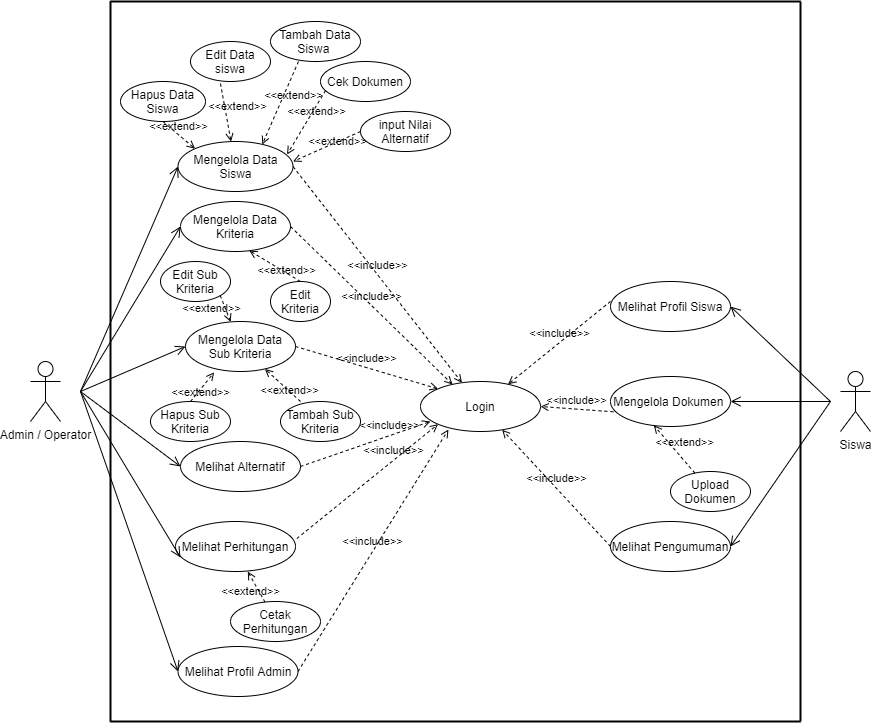

The diagram above was exported from draw.io. Its source (the exported page's mxGraphModel, read from the mxfile embedded in the PNG):
<mxGraphModel dx="1210" dy="1676" grid="1" gridSize="10" guides="1" tooltips="1" connect="1" arrows="1" fold="1" page="1" pageScale="1" pageWidth="850" pageHeight="1100" math="0" shadow="0">
  <root>
    <mxCell id="0" />
    <mxCell id="1" parent="0" />
    <mxCell id="dVD-neDIvdnWB0aH9RHz-1" value="Mengelola Data Kriteria" style="ellipse;whiteSpace=wrap;html=1;" parent="1" vertex="1">
      <mxGeometry x="220" y="80" width="110" height="50" as="geometry" />
    </mxCell>
    <mxCell id="dVD-neDIvdnWB0aH9RHz-2" value="Admin / Operator" style="shape=umlActor;verticalLabelPosition=bottom;verticalAlign=top;html=1;outlineConnect=0;" parent="1" vertex="1">
      <mxGeometry x="70" y="240" width="30" height="60" as="geometry" />
    </mxCell>
    <mxCell id="dVD-neDIvdnWB0aH9RHz-3" value="Mengelola Dokumen&amp;nbsp;" style="ellipse;whiteSpace=wrap;html=1;" parent="1" vertex="1">
      <mxGeometry x="650" y="255" width="120" height="50" as="geometry" />
    </mxCell>
    <mxCell id="dVD-neDIvdnWB0aH9RHz-4" value="Melihat Profil Siswa" style="ellipse;whiteSpace=wrap;html=1;" parent="1" vertex="1">
      <mxGeometry x="650" y="160" width="120" height="50" as="geometry" />
    </mxCell>
    <mxCell id="dVD-neDIvdnWB0aH9RHz-5" value="Login" style="ellipse;whiteSpace=wrap;html=1;" parent="1" vertex="1">
      <mxGeometry x="460" y="260" width="120" height="50" as="geometry" />
    </mxCell>
    <mxCell id="dVD-neDIvdnWB0aH9RHz-6" value="Mengelola Data Siswa" style="ellipse;whiteSpace=wrap;html=1;" parent="1" vertex="1">
      <mxGeometry x="217.5" y="20" width="115" height="50" as="geometry" />
    </mxCell>
    <mxCell id="dVD-neDIvdnWB0aH9RHz-7" value="Melihat Pengumuman" style="ellipse;whiteSpace=wrap;html=1;" parent="1" vertex="1">
      <mxGeometry x="650" y="400" width="120" height="50" as="geometry" />
    </mxCell>
    <mxCell id="dVD-neDIvdnWB0aH9RHz-9" value="Melihat Profil Admin" style="ellipse;whiteSpace=wrap;html=1;" parent="1" vertex="1">
      <mxGeometry x="217.5" y="525" width="120" height="50" as="geometry" />
    </mxCell>
    <mxCell id="dVD-neDIvdnWB0aH9RHz-10" value="Melihat Alternatif" style="ellipse;whiteSpace=wrap;html=1;" parent="1" vertex="1">
      <mxGeometry x="220" y="320" width="120" height="50" as="geometry" />
    </mxCell>
    <mxCell id="dVD-neDIvdnWB0aH9RHz-14" value="&amp;lt;&amp;lt;include&amp;gt;&amp;gt;" style="html=1;verticalAlign=bottom;labelBackgroundColor=none;endArrow=open;endFill=0;dashed=1;exitX=1;exitY=0.5;exitDx=0;exitDy=0;entryX=0.233;entryY=0.96;entryDx=0;entryDy=0;entryPerimeter=0;" parent="1" source="dVD-neDIvdnWB0aH9RHz-9" target="dVD-neDIvdnWB0aH9RHz-5" edge="1">
      <mxGeometry width="160" relative="1" as="geometry">
        <mxPoint x="345" y="394.40999999999997" as="sourcePoint" />
        <mxPoint x="470" y="310" as="targetPoint" />
      </mxGeometry>
    </mxCell>
    <mxCell id="dVD-neDIvdnWB0aH9RHz-15" value="&amp;lt;&amp;lt;include&amp;gt;&amp;gt;" style="html=1;verticalAlign=bottom;labelBackgroundColor=none;endArrow=open;endFill=0;dashed=1;entryX=0.083;entryY=0.8;entryDx=0;entryDy=0;exitX=1;exitY=0.5;exitDx=0;exitDy=0;entryPerimeter=0;" parent="1" source="dVD-neDIvdnWB0aH9RHz-10" target="dVD-neDIvdnWB0aH9RHz-5" edge="1">
      <mxGeometry x="0.3755" y="1" width="160" relative="1" as="geometry">
        <mxPoint x="340" y="340.21" as="sourcePoint" />
        <mxPoint x="453.9599999999998" y="260.00000000000006" as="targetPoint" />
        <mxPoint as="offset" />
      </mxGeometry>
    </mxCell>
    <mxCell id="dVD-neDIvdnWB0aH9RHz-18" value="&amp;lt;&amp;lt;include&amp;gt;&amp;gt;" style="html=1;verticalAlign=bottom;labelBackgroundColor=none;endArrow=open;endFill=0;dashed=1;entryX=0.267;entryY=0.06;entryDx=0;entryDy=0;exitX=1;exitY=0.5;exitDx=0;exitDy=0;entryPerimeter=0;" parent="1" source="dVD-neDIvdnWB0aH9RHz-1" target="dVD-neDIvdnWB0aH9RHz-5" edge="1">
      <mxGeometry width="160" relative="1" as="geometry">
        <mxPoint x="340" y="210.20999999999998" as="sourcePoint" />
        <mxPoint x="453.9599999999998" y="130.00000000000006" as="targetPoint" />
      </mxGeometry>
    </mxCell>
    <mxCell id="dVD-neDIvdnWB0aH9RHz-19" value="&amp;lt;&amp;lt;include&amp;gt;&amp;gt;" style="html=1;verticalAlign=bottom;labelBackgroundColor=none;endArrow=open;endFill=0;dashed=1;exitX=1;exitY=0.5;exitDx=0;exitDy=0;" parent="1" source="dVD-neDIvdnWB0aH9RHz-6" target="dVD-neDIvdnWB0aH9RHz-5" edge="1">
      <mxGeometry width="160" relative="1" as="geometry">
        <mxPoint x="340" y="140.20999999999998" as="sourcePoint" />
        <mxPoint x="453.9599999999998" y="60.00000000000006" as="targetPoint" />
      </mxGeometry>
    </mxCell>
    <mxCell id="dVD-neDIvdnWB0aH9RHz-25" value="&amp;lt;&amp;lt;include&amp;gt;&amp;gt;" style="html=1;verticalAlign=bottom;labelBackgroundColor=none;endArrow=open;endFill=0;dashed=1;exitX=0;exitY=0.5;exitDx=0;exitDy=0;" parent="1" source="dVD-neDIvdnWB0aH9RHz-7" target="dVD-neDIvdnWB0aH9RHz-5" edge="1">
      <mxGeometry width="160" relative="1" as="geometry">
        <mxPoint x="395" y="444.40999999999997" as="sourcePoint" />
        <mxPoint x="560" y="330" as="targetPoint" />
      </mxGeometry>
    </mxCell>
    <mxCell id="dVD-neDIvdnWB0aH9RHz-27" value="" style="endArrow=open;startArrow=none;endFill=0;startFill=0;endSize=8;html=1;verticalAlign=bottom;labelBackgroundColor=none;strokeWidth=1;entryX=0;entryY=0.5;entryDx=0;entryDy=0;" parent="1" target="dVD-neDIvdnWB0aH9RHz-10" edge="1">
      <mxGeometry width="160" relative="1" as="geometry">
        <mxPoint x="120" y="270" as="sourcePoint" />
        <mxPoint x="280" y="280" as="targetPoint" />
      </mxGeometry>
    </mxCell>
    <mxCell id="dVD-neDIvdnWB0aH9RHz-28" value="" style="endArrow=open;startArrow=none;endFill=0;startFill=0;endSize=8;html=1;verticalAlign=bottom;labelBackgroundColor=none;strokeWidth=1;entryX=0;entryY=0.5;entryDx=0;entryDy=0;" parent="1" target="dVD-neDIvdnWB0aH9RHz-9" edge="1">
      <mxGeometry width="160" relative="1" as="geometry">
        <mxPoint x="120" y="270" as="sourcePoint" />
        <mxPoint x="220" y="400" as="targetPoint" />
      </mxGeometry>
    </mxCell>
    <mxCell id="dVD-neDIvdnWB0aH9RHz-29" value="" style="endArrow=open;startArrow=none;endFill=0;startFill=0;endSize=8;html=1;verticalAlign=bottom;labelBackgroundColor=none;strokeWidth=1;entryX=0;entryY=0.5;entryDx=0;entryDy=0;" parent="1" target="dVD-neDIvdnWB0aH9RHz-1" edge="1">
      <mxGeometry width="160" relative="1" as="geometry">
        <mxPoint x="120" y="270" as="sourcePoint" />
        <mxPoint x="220" y="205" as="targetPoint" />
      </mxGeometry>
    </mxCell>
    <mxCell id="dVD-neDIvdnWB0aH9RHz-30" value="" style="endArrow=open;startArrow=none;endFill=0;startFill=0;endSize=8;html=1;verticalAlign=bottom;labelBackgroundColor=none;strokeWidth=1;entryX=0;entryY=0.5;entryDx=0;entryDy=0;" parent="1" target="dVD-neDIvdnWB0aH9RHz-6" edge="1">
      <mxGeometry width="160" relative="1" as="geometry">
        <mxPoint x="120" y="270" as="sourcePoint" />
        <mxPoint x="220" y="135" as="targetPoint" />
      </mxGeometry>
    </mxCell>
    <mxCell id="dVD-neDIvdnWB0aH9RHz-37" value="Mengelola Data Sub Kriteria" style="ellipse;whiteSpace=wrap;html=1;" parent="1" vertex="1">
      <mxGeometry x="225" y="200" width="110" height="50" as="geometry" />
    </mxCell>
    <mxCell id="dVD-neDIvdnWB0aH9RHz-39" value="" style="endArrow=open;startArrow=none;endFill=0;startFill=0;endSize=8;html=1;verticalAlign=bottom;labelBackgroundColor=none;strokeWidth=1;entryX=0;entryY=0.5;entryDx=0;entryDy=0;" parent="1" target="dVD-neDIvdnWB0aH9RHz-37" edge="1">
      <mxGeometry width="160" relative="1" as="geometry">
        <mxPoint x="120" y="270" as="sourcePoint" />
        <mxPoint x="230" y="305" as="targetPoint" />
      </mxGeometry>
    </mxCell>
    <mxCell id="dVD-neDIvdnWB0aH9RHz-43" value="Edit Sub Kriteria" style="ellipse;whiteSpace=wrap;html=1;" parent="1" vertex="1">
      <mxGeometry x="200" y="140" width="70" height="40" as="geometry" />
    </mxCell>
    <mxCell id="dVD-neDIvdnWB0aH9RHz-45" value="&amp;lt;&amp;lt;extend&amp;gt;&amp;gt;" style="html=1;verticalAlign=bottom;labelBackgroundColor=none;endArrow=open;endFill=0;dashed=1;exitX=1;exitY=1;exitDx=0;exitDy=0;" parent="1" source="dVD-neDIvdnWB0aH9RHz-43" target="dVD-neDIvdnWB0aH9RHz-37" edge="1">
      <mxGeometry x="0.1704" y="-16" width="160" relative="1" as="geometry">
        <mxPoint x="260" y="110" as="sourcePoint" />
        <mxPoint x="331.64704381580475" y="202.6163956624257" as="targetPoint" />
        <mxPoint as="offset" />
      </mxGeometry>
    </mxCell>
    <mxCell id="dVD-neDIvdnWB0aH9RHz-48" value="Tambah Data Siswa&amp;nbsp;" style="ellipse;whiteSpace=wrap;html=1;" parent="1" vertex="1">
      <mxGeometry x="310" y="-100" width="90" height="40" as="geometry" />
    </mxCell>
    <mxCell id="dVD-neDIvdnWB0aH9RHz-49" value="Edit Data siswa" style="ellipse;whiteSpace=wrap;html=1;" parent="1" vertex="1">
      <mxGeometry x="230" y="-80" width="80" height="40" as="geometry" />
    </mxCell>
    <mxCell id="dVD-neDIvdnWB0aH9RHz-50" value="Hapus Data Siswa" style="ellipse;whiteSpace=wrap;html=1;" parent="1" vertex="1">
      <mxGeometry x="160" y="-40" width="85" height="40" as="geometry" />
    </mxCell>
    <mxCell id="dVD-neDIvdnWB0aH9RHz-52" value="&amp;lt;&amp;lt;extend&amp;gt;&amp;gt;" style="html=1;verticalAlign=bottom;labelBackgroundColor=none;endArrow=open;endFill=0;dashed=1;entryX=0.733;entryY=0.06;entryDx=0;entryDy=0;exitX=0.311;exitY=1;exitDx=0;exitDy=0;exitPerimeter=0;entryPerimeter=0;" parent="1" source="dVD-neDIvdnWB0aH9RHz-48" target="dVD-neDIvdnWB0aH9RHz-6" edge="1">
      <mxGeometry x="-0.0651" y="13" width="160" relative="1" as="geometry">
        <mxPoint x="230" y="-80" as="sourcePoint" />
        <mxPoint x="390" y="-80" as="targetPoint" />
        <mxPoint y="-1" as="offset" />
      </mxGeometry>
    </mxCell>
    <mxCell id="dVD-neDIvdnWB0aH9RHz-53" value="&amp;lt;&amp;lt;extend&amp;gt;&amp;gt;" style="html=1;verticalAlign=bottom;labelBackgroundColor=none;endArrow=open;endFill=0;dashed=1;exitX=0.375;exitY=1.05;exitDx=0;exitDy=0;exitPerimeter=0;" parent="1" source="dVD-neDIvdnWB0aH9RHz-49" target="dVD-neDIvdnWB0aH9RHz-6" edge="1">
      <mxGeometry x="0.1835" y="11" width="160" relative="1" as="geometry">
        <mxPoint x="330" y="-50" as="sourcePoint" />
        <mxPoint x="490" y="-50" as="targetPoint" />
        <mxPoint as="offset" />
      </mxGeometry>
    </mxCell>
    <mxCell id="dVD-neDIvdnWB0aH9RHz-55" value="&amp;lt;&amp;lt;extend&amp;gt;&amp;gt;" style="html=1;verticalAlign=bottom;labelBackgroundColor=none;endArrow=open;endFill=0;dashed=1;entryX=0;entryY=0;entryDx=0;entryDy=0;exitX=0.5;exitY=1;exitDx=0;exitDy=0;" parent="1" source="dVD-neDIvdnWB0aH9RHz-50" target="dVD-neDIvdnWB0aH9RHz-6" edge="1">
      <mxGeometry width="160" relative="1" as="geometry">
        <mxPoint x="300" y="-150" as="sourcePoint" />
        <mxPoint x="460" y="-150" as="targetPoint" />
      </mxGeometry>
    </mxCell>
    <mxCell id="dVD-neDIvdnWB0aH9RHz-56" value="Siswa" style="shape=umlActor;verticalLabelPosition=bottom;verticalAlign=top;html=1;outlineConnect=0;" parent="1" vertex="1">
      <mxGeometry x="880" y="250" width="30" height="60" as="geometry" />
    </mxCell>
    <mxCell id="dVD-neDIvdnWB0aH9RHz-57" value="" style="endArrow=none;startArrow=none;endFill=0;startFill=0;endSize=8;html=1;verticalAlign=bottom;labelBackgroundColor=none;strokeWidth=2;" parent="1" edge="1">
      <mxGeometry width="160" relative="1" as="geometry">
        <mxPoint x="150" y="-120" as="sourcePoint" />
        <mxPoint x="840" y="-120" as="targetPoint" />
        <Array as="points">
          <mxPoint x="500" y="-120" />
        </Array>
      </mxGeometry>
    </mxCell>
    <mxCell id="dVD-neDIvdnWB0aH9RHz-58" value="" style="endArrow=none;startArrow=none;endFill=0;startFill=0;endSize=8;html=1;verticalAlign=bottom;labelBackgroundColor=none;strokeWidth=2;" parent="1" edge="1">
      <mxGeometry width="160" relative="1" as="geometry">
        <mxPoint x="150" y="-120" as="sourcePoint" />
        <mxPoint x="150" y="600" as="targetPoint" />
      </mxGeometry>
    </mxCell>
    <mxCell id="dVD-neDIvdnWB0aH9RHz-59" value="" style="endArrow=none;startArrow=none;endFill=0;startFill=0;endSize=8;html=1;verticalAlign=bottom;labelBackgroundColor=none;strokeWidth=2;" parent="1" edge="1">
      <mxGeometry width="160" relative="1" as="geometry">
        <mxPoint x="150" y="600" as="sourcePoint" />
        <mxPoint x="840" y="600" as="targetPoint" />
        <Array as="points">
          <mxPoint x="500" y="600" />
        </Array>
      </mxGeometry>
    </mxCell>
    <mxCell id="dVD-neDIvdnWB0aH9RHz-60" value="" style="endArrow=none;startArrow=none;endFill=0;startFill=0;endSize=8;html=1;verticalAlign=bottom;labelBackgroundColor=none;strokeWidth=2;" parent="1" edge="1">
      <mxGeometry width="160" relative="1" as="geometry">
        <mxPoint x="840" y="600" as="sourcePoint" />
        <mxPoint x="840" y="-120" as="targetPoint" />
      </mxGeometry>
    </mxCell>
    <mxCell id="dVD-neDIvdnWB0aH9RHz-61" value="&amp;lt;&amp;lt;include&amp;gt;&amp;gt;" style="html=1;verticalAlign=bottom;labelBackgroundColor=none;endArrow=open;endFill=0;dashed=1;exitX=0.024;exitY=0.706;exitDx=0;exitDy=0;exitPerimeter=0;entryX=1;entryY=0.5;entryDx=0;entryDy=0;" parent="1" source="dVD-neDIvdnWB0aH9RHz-3" target="dVD-neDIvdnWB0aH9RHz-5" edge="1">
      <mxGeometry width="160" relative="1" as="geometry">
        <mxPoint x="674.1836424712906" y="374.94283978392286" as="sourcePoint" />
        <mxPoint x="566" y="190" as="targetPoint" />
      </mxGeometry>
    </mxCell>
    <mxCell id="dVD-neDIvdnWB0aH9RHz-62" value="&amp;lt;&amp;lt;include&amp;gt;&amp;gt;" style="html=1;verticalAlign=bottom;labelBackgroundColor=none;endArrow=open;endFill=0;dashed=1;" parent="1" target="dVD-neDIvdnWB0aH9RHz-5" edge="1">
      <mxGeometry width="160" relative="1" as="geometry">
        <mxPoint x="650.0036424712906" y="179.94283978392286" as="sourcePoint" />
        <mxPoint x="570" y="260" as="targetPoint" />
      </mxGeometry>
    </mxCell>
    <mxCell id="dVD-neDIvdnWB0aH9RHz-66" value="" style="endArrow=open;startArrow=none;endFill=0;startFill=0;endSize=8;html=1;verticalAlign=bottom;labelBackgroundColor=none;strokeWidth=1;entryX=1;entryY=0.5;entryDx=0;entryDy=0;" parent="1" target="dVD-neDIvdnWB0aH9RHz-4" edge="1">
      <mxGeometry width="160" relative="1" as="geometry">
        <mxPoint x="870" y="280" as="sourcePoint" />
        <mxPoint x="970" y="310" as="targetPoint" />
      </mxGeometry>
    </mxCell>
    <mxCell id="dVD-neDIvdnWB0aH9RHz-67" value="" style="endArrow=open;startArrow=none;endFill=0;startFill=0;endSize=8;html=1;verticalAlign=bottom;labelBackgroundColor=none;strokeWidth=1;entryX=1;entryY=0.5;entryDx=0;entryDy=0;" parent="1" edge="1">
      <mxGeometry width="160" relative="1" as="geometry">
        <mxPoint x="870" y="280" as="sourcePoint" />
        <mxPoint x="770.0000000000002" y="280" as="targetPoint" />
      </mxGeometry>
    </mxCell>
    <mxCell id="dVD-neDIvdnWB0aH9RHz-68" value="" style="endArrow=open;startArrow=none;endFill=0;startFill=0;endSize=8;html=1;verticalAlign=bottom;labelBackgroundColor=none;strokeWidth=1;entryX=1;entryY=0.5;entryDx=0;entryDy=0;" parent="1" target="dVD-neDIvdnWB0aH9RHz-7" edge="1">
      <mxGeometry width="160" relative="1" as="geometry">
        <mxPoint x="870" y="280" as="sourcePoint" />
        <mxPoint x="790.0000000000002" y="205" as="targetPoint" />
      </mxGeometry>
    </mxCell>
    <mxCell id="dVD-neDIvdnWB0aH9RHz-77" value="Edit Kriteria" style="ellipse;whiteSpace=wrap;html=1;" parent="1" vertex="1">
      <mxGeometry x="310" y="160" width="60" height="40" as="geometry" />
    </mxCell>
    <mxCell id="dVD-neDIvdnWB0aH9RHz-78" value="&amp;lt;&amp;lt;extend&amp;gt;&amp;gt;" style="html=1;verticalAlign=bottom;labelBackgroundColor=none;endArrow=open;endFill=0;dashed=1;strokeWidth=1;entryX=0.625;entryY=0.98;entryDx=0;entryDy=0;entryPerimeter=0;exitX=0.5;exitY=0;exitDx=0;exitDy=0;" parent="1" source="dVD-neDIvdnWB0aH9RHz-77" target="dVD-neDIvdnWB0aH9RHz-1" edge="1">
      <mxGeometry x="-0.5798" y="5" width="160" relative="1" as="geometry">
        <mxPoint x="320" y="80" as="sourcePoint" />
        <mxPoint x="490" y="100" as="targetPoint" />
        <mxPoint as="offset" />
      </mxGeometry>
    </mxCell>
    <mxCell id="aovjcysmapqlPqh7bSKY-18" value="&amp;lt;&amp;lt;include&amp;gt;&amp;gt;" style="html=1;verticalAlign=bottom;labelBackgroundColor=none;endArrow=open;endFill=0;dashed=1;entryX=0;entryY=0;entryDx=0;entryDy=0;exitX=1;exitY=0.5;exitDx=0;exitDy=0;" parent="1" source="dVD-neDIvdnWB0aH9RHz-37" target="dVD-neDIvdnWB0aH9RHz-5" edge="1">
      <mxGeometry width="160" relative="1" as="geometry">
        <mxPoint x="350" y="100" as="sourcePoint" />
        <mxPoint x="470" y="280" as="targetPoint" />
      </mxGeometry>
    </mxCell>
    <mxCell id="aovjcysmapqlPqh7bSKY-24" value="Cek Dokumen" style="ellipse;whiteSpace=wrap;html=1;" parent="1" vertex="1">
      <mxGeometry x="360" y="-60" width="90" height="40" as="geometry" />
    </mxCell>
    <mxCell id="aovjcysmapqlPqh7bSKY-25" value="&amp;lt;&amp;lt;extend&amp;gt;&amp;gt;" style="html=1;verticalAlign=bottom;labelBackgroundColor=none;endArrow=open;endFill=0;dashed=1;entryX=0.948;entryY=0.26;entryDx=0;entryDy=0;exitX=0.056;exitY=0.725;exitDx=0;exitDy=0;exitPerimeter=0;entryPerimeter=0;" parent="1" source="aovjcysmapqlPqh7bSKY-24" target="dVD-neDIvdnWB0aH9RHz-6" edge="1">
      <mxGeometry x="-0.2063" y="8" width="160" relative="1" as="geometry">
        <mxPoint x="387.99" y="-180" as="sourcePoint" />
        <mxPoint x="309.2950000000001" y="-137" as="targetPoint" />
        <mxPoint as="offset" />
      </mxGeometry>
    </mxCell>
    <mxCell id="aovjcysmapqlPqh7bSKY-26" value="input Nilai Alternatif" style="ellipse;whiteSpace=wrap;html=1;" parent="1" vertex="1">
      <mxGeometry x="400" y="-10" width="90" height="40" as="geometry" />
    </mxCell>
    <mxCell id="aovjcysmapqlPqh7bSKY-27" value="&amp;lt;&amp;lt;extend&amp;gt;&amp;gt;" style="html=1;verticalAlign=bottom;labelBackgroundColor=none;endArrow=open;endFill=0;dashed=1;entryX=1;entryY=0.4;entryDx=0;entryDy=0;exitX=0;exitY=0.5;exitDx=0;exitDy=0;entryPerimeter=0;" parent="1" source="aovjcysmapqlPqh7bSKY-26" target="dVD-neDIvdnWB0aH9RHz-6" edge="1">
      <mxGeometry x="-0.2063" y="8" width="160" relative="1" as="geometry">
        <mxPoint x="395.03999999999996" y="-151" as="sourcePoint" />
        <mxPoint x="334.02" y="-127" as="targetPoint" />
        <mxPoint as="offset" />
      </mxGeometry>
    </mxCell>
    <mxCell id="aovjcysmapqlPqh7bSKY-29" value="Melihat Perhitungan" style="ellipse;whiteSpace=wrap;html=1;" parent="1" vertex="1">
      <mxGeometry x="215" y="400" width="120" height="50" as="geometry" />
    </mxCell>
    <mxCell id="aovjcysmapqlPqh7bSKY-30" value="" style="endArrow=open;startArrow=none;endFill=0;startFill=0;endSize=8;html=1;verticalAlign=bottom;labelBackgroundColor=none;strokeWidth=1;entryX=0.041;entryY=0.718;entryDx=0;entryDy=0;entryPerimeter=0;" parent="1" target="aovjcysmapqlPqh7bSKY-29" edge="1">
      <mxGeometry width="160" relative="1" as="geometry">
        <mxPoint x="120" y="270" as="sourcePoint" />
        <mxPoint x="230" y="635" as="targetPoint" />
      </mxGeometry>
    </mxCell>
    <mxCell id="aovjcysmapqlPqh7bSKY-31" value="&amp;lt;&amp;lt;include&amp;gt;&amp;gt;" style="html=1;verticalAlign=bottom;labelBackgroundColor=none;endArrow=open;endFill=0;dashed=1;entryX=0;entryY=1;entryDx=0;entryDy=0;exitX=1.011;exitY=0.341;exitDx=0;exitDy=0;exitPerimeter=0;" parent="1" source="aovjcysmapqlPqh7bSKY-29" target="dVD-neDIvdnWB0aH9RHz-5" edge="1">
      <mxGeometry x="0.3755" y="1" width="160" relative="1" as="geometry">
        <mxPoint x="350" y="445" as="sourcePoint" />
        <mxPoint x="479.9599999999998" y="310" as="targetPoint" />
        <mxPoint as="offset" />
      </mxGeometry>
    </mxCell>
    <mxCell id="WFfIz7pR1cGoJNwRhL6E-3" value="Upload Dokumen" style="ellipse;whiteSpace=wrap;html=1;" parent="1" vertex="1">
      <mxGeometry x="710" y="350" width="80" height="40" as="geometry" />
    </mxCell>
    <mxCell id="WFfIz7pR1cGoJNwRhL6E-4" value="&amp;lt;&amp;lt;extend&amp;gt;&amp;gt;" style="html=1;verticalAlign=bottom;labelBackgroundColor=none;endArrow=open;endFill=0;dashed=1;entryX=0.361;entryY=0.976;entryDx=0;entryDy=0;entryPerimeter=0;" parent="1" source="WFfIz7pR1cGoJNwRhL6E-3" target="dVD-neDIvdnWB0aH9RHz-3" edge="1">
      <mxGeometry x="-0.2321" y="-5" width="160" relative="1" as="geometry">
        <mxPoint x="640" y="116.5" as="sourcePoint" />
        <mxPoint x="657.2800000000002" y="290" as="targetPoint" />
        <mxPoint x="1" as="offset" />
      </mxGeometry>
    </mxCell>
    <mxCell id="WFfIz7pR1cGoJNwRhL6E-5" value="Cetak Perhitungan" style="ellipse;whiteSpace=wrap;html=1;" parent="1" vertex="1">
      <mxGeometry x="270" y="480" width="90" height="40" as="geometry" />
    </mxCell>
    <mxCell id="WFfIz7pR1cGoJNwRhL6E-6" value="&amp;lt;&amp;lt;extend&amp;gt;&amp;gt;" style="html=1;verticalAlign=bottom;labelBackgroundColor=none;endArrow=open;endFill=0;dashed=1;entryX=0.644;entryY=0.97;entryDx=0;entryDy=0;entryPerimeter=0;" parent="1" source="WFfIz7pR1cGoJNwRhL6E-5" edge="1">
      <mxGeometry x="-0.5717" y="12" width="160" relative="1" as="geometry">
        <mxPoint x="270" y="276.5" as="sourcePoint" />
        <mxPoint x="287.2800000000002" y="450" as="targetPoint" />
        <mxPoint as="offset" />
      </mxGeometry>
    </mxCell>
    <mxCell id="WFfIz7pR1cGoJNwRhL6E-7" value="Tambah Sub Kriteria" style="ellipse;whiteSpace=wrap;html=1;" parent="1" vertex="1">
      <mxGeometry x="320" y="280" width="80" height="40" as="geometry" />
    </mxCell>
    <mxCell id="WFfIz7pR1cGoJNwRhL6E-9" value="&amp;lt;&amp;lt;extend&amp;gt;&amp;gt;" style="html=1;verticalAlign=bottom;labelBackgroundColor=none;endArrow=open;endFill=0;dashed=1;rounded=0;" parent="1" target="dVD-neDIvdnWB0aH9RHz-37" edge="1">
      <mxGeometry x="-0.6426" y="7" width="160" relative="1" as="geometry">
        <mxPoint x="340" y="280" as="sourcePoint" />
        <mxPoint x="500" y="280" as="targetPoint" />
        <mxPoint y="-1" as="offset" />
      </mxGeometry>
    </mxCell>
    <mxCell id="WFfIz7pR1cGoJNwRhL6E-10" value="Hapus Sub Kriteria" style="ellipse;whiteSpace=wrap;html=1;" parent="1" vertex="1">
      <mxGeometry x="190" y="280" width="80" height="40" as="geometry" />
    </mxCell>
    <mxCell id="WFfIz7pR1cGoJNwRhL6E-11" value="&amp;lt;&amp;lt;extend&amp;gt;&amp;gt;" style="html=1;verticalAlign=bottom;labelBackgroundColor=none;endArrow=open;endFill=0;dashed=1;rounded=0;entryX=0.261;entryY=1.017;entryDx=0;entryDy=0;entryPerimeter=0;" parent="1" target="dVD-neDIvdnWB0aH9RHz-37" edge="1">
      <mxGeometry x="-0.6641" y="-8" width="160" relative="1" as="geometry">
        <mxPoint x="230" y="280" as="sourcePoint" />
        <mxPoint x="390" y="280" as="targetPoint" />
        <mxPoint as="offset" />
      </mxGeometry>
    </mxCell>
  </root>
</mxGraphModel>